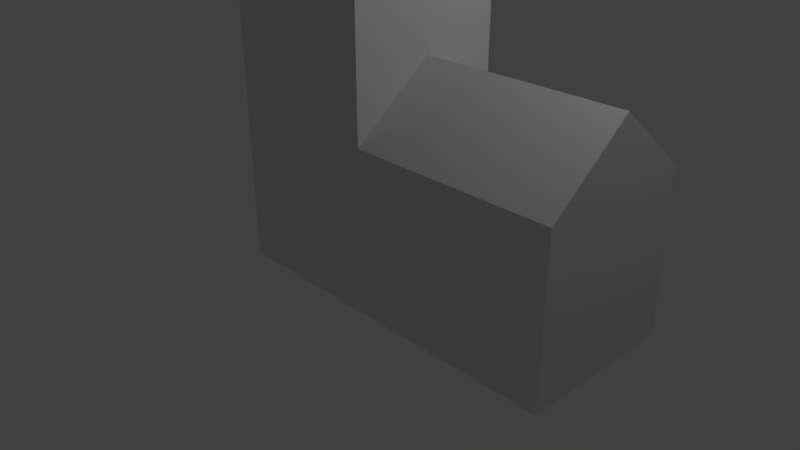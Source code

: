 # Source: TX09_Unwrapping_A_Model.blend  (saved by Blender 2.78.0; exported with 4.5.12 LTS)
import bpy
from mathutils import Matrix  # noqa: F401  (used for matrix-valued properties, if any)

bpy.ops.wm.read_factory_settings(use_empty=True)
scene = bpy.context.scene
scene.name = 'Scene'

# ---- collections
col_collection_1 = bpy.data.collections.new('Collection 1'); scene.collection.children.link(col_collection_1)

# ---- materials (node trees are filled in below, after node groups)
mat_material = bpy.data.materials.new('Material')
mat_material.alpha_threshold = 0.0
mat_material.use_transparent_shadow = False
mat_material.roughness = 0.5
mat_material.line_color = (0.0, 0.0, 0.0, 1.0)

# ---- material node trees

# ---- world
world_world = bpy.data.worlds.new('World'); scene.world = world_world
world_world.color = (0.05088, 0.05088, 0.05088)
world_world.use_sun_shadow = False
world_world.sun_shadow_jitter_overblur = 0.0
world_world.cycles.sampling_method = 'MANUAL'

# ---- cameras
cam_camera = bpy.data.cameras.new('Camera')
cam_camera.clip_end = 100.0
cam_camera.lens = 35.0
cam_camera.sensor_width = 32.0
cam_camera.sensor_height = 18.0
cam_camera.ortho_scale = 7.314
cam_camera.dof.focus_distance = 0.0
cam_camera.dof.aperture_fstop = 128.0

# ---- lights
light_lamp = bpy.data.lights.new('Lamp', 'POINT')
light_lamp.transmission_factor = 0.0
light_lamp.cutoff_distance = 30.0
light_lamp.energy = 100.0
light_lamp.shadow_buffer_clip_start = 1.001
light_lamp.shadow_soft_size = 0.1
light_lamp.shadow_maximum_resolution = 0.006
light_lamp.use_absolute_resolution = True

# ---- meshes
me_cube = bpy.data.meshes.new('Cube')
me_cube.from_pydata([(1.0, 1.0, 0.0), (1.0, -1.0, 0.0), (-1.0, -1.0, 0.0), (-1.0, 1.0, 0.0), (1.0, 1.0, 2.0), (1.0, -1.0, 2.0), (-1.0, -1.0, 2.0), (-1.0, 1.0, 2.0), (1.0, 1.0, 5.117), (1.0, -1.0, 5.117), (-1.0, 1.0, 5.117), (-1.0, -1.0, 5.117), (3.524, 1.0, 1.192e-07), (3.524, -1.0, 1.192e-07), (3.524, 1.0, 2.0), (3.524, -1.0, 2.0), (1.0, -5.96e-08, 0.0), (-1.0, 2.98e-07, 0.0), (1.0, -5.364e-07, 2.81), (-1.0, 1.788e-07, 2.0), (1.0, -5.364e-07, 5.117), (-1.0, 1.788e-07, 5.117), (3.524, -7.749e-07, 1.192e-07), (3.524, -1.252e-06, 2.81)], [], [(16, 1, 2, 17), (6, 5, 9, 11), (18, 5, 15, 23), (1, 5, 6, 2), (17, 19, 7, 3), (4, 0, 3, 7), (20, 21, 11, 9), (18, 4, 8, 20), (19, 6, 11, 21), (4, 7, 10, 8), (22, 23, 15, 13), (5, 1, 13, 15), (0, 4, 14, 12), (16, 0, 12, 22), (1, 16, 22, 13), (12, 14, 23, 22), (7, 19, 21, 10), (5, 18, 20, 9), (8, 10, 21, 20), (2, 6, 19, 17), (4, 18, 23, 14), (0, 16, 17, 3)])
_uv = me_cube.uv_layers.new(name='UVMap')
_uv.uv.foreach_set('vector', [0.6225, 0.1534, 0.5459, 0.1534, 0.5459, 0.0001297, 0.6225, 0.0001297, 0.2389, 0.1534, 0.2389, 0.3066, 0.0001298, 0.3066, 0.0001297, 0.1534, 0.3924, 0.491, 0.3924, 0.3924, 0.5858, 0.3924, 0.5858, 0.491, 0.3922, 0.3066, 0.2389, 0.3066, 0.2389, 0.1534, 0.3922, 0.1534, 0.3922, 0.07675, 0.2389, 0.07675, 0.2389, 0.0001298, 0.3922, 0.0001297, 0.2389, 0.8466, 0.3922, 0.8466, 0.3922, 0.9999, 0.2389, 0.9999, 0.4691, 0.2389, 0.4691, 0.3922, 0.3924, 0.3922, 0.3924, 0.2389, 0.4691, 0.06218, 0.5457, 0.0001297, 0.5457, 0.2389, 0.4691, 0.2389, 0.2389, 0.07675, 0.2389, 0.1534, 0.0001297, 0.1534, 0.0001297, 0.07675, 0.2389, 0.8466, 0.2389, 0.9999, 0.0001298, 0.9999, 0.0001297, 0.8466, 0.3922, 0.5766, 0.1769, 0.5766, 0.2389, 0.5, 0.3922, 0.5, 0.2389, 0.3066, 0.3922, 0.3066, 0.3922, 0.5, 0.2389, 0.5, 0.3922, 0.8466, 0.2389, 0.8466, 0.2389, 0.6532, 0.3922, 0.6532, 0.6225, 0.1534, 0.6992, 0.1534, 0.6992, 0.3468, 0.6225, 0.3468, 0.5459, 0.1534, 0.6225, 0.1534, 0.6225, 0.3468, 0.5459, 0.3468, 0.3922, 0.6532, 0.2389, 0.6532, 0.1769, 0.5766, 0.3922, 0.5766, 0.2389, 0.0001298, 0.2389, 0.07675, 0.0001297, 0.07675, 0.0001297, 0.0001298, 0.3924, 0.0001297, 0.4691, 0.06218, 0.4691, 0.2389, 0.3924, 0.2389, 0.5457, 0.2389, 0.5457, 0.3922, 0.4691, 0.3922, 0.4691, 0.2389, 0.3922, 0.1534, 0.2389, 0.1534, 0.2389, 0.07675, 0.3922, 0.07675, 0.3924, 0.5896, 0.3924, 0.491, 0.5858, 0.491, 0.5858, 0.5896, 0.6992, 0.1534, 0.6225, 0.1534, 0.6225, 0.0001297, 0.6992, 0.0001297])
me_cube.materials.append(mat_material)
me_cube.use_remesh_preserve_volume = False
me_cube.use_remesh_preserve_attributes = False
me_cube.use_mirror_vertex_groups = False
me_cube.update()

# ---- objects
ob_cube = bpy.data.objects.new('Cube', me_cube)
ob_lamp = bpy.data.objects.new('Lamp', light_lamp)
ob_camera = bpy.data.objects.new('Camera', cam_camera)

# ---- transforms, parenting, visibility, modifiers, constraints
ob_cube.location = (0.0, 0.0, 0.0)
ob_cube.lock_rotations_4d = False
ob_cube.empty_display_type = 'ARROWS'
ob_cube.lineart.crease_threshold = 0.0
ob_lamp.location = (4.076, 1.005, 5.904)
ob_lamp.rotation_euler = (0.6503, 0.05522, 1.866)
ob_lamp.lock_rotations_4d = False
ob_lamp.empty_display_type = 'ARROWS'
ob_lamp.color = (0.0, 0.0, 0.0, 0.0)
ob_lamp.lineart.crease_threshold = 0.0
ob_camera.location = (7.481, -6.508, 5.344)
ob_camera.rotation_euler = (1.109, 0.0, 0.8149)
ob_camera.lock_rotations_4d = False
ob_camera.empty_display_type = 'ARROWS'
ob_camera.color = (0.0, 0.0, 0.0, 0.0)
ob_camera.display_type = 'WIRE'
ob_camera.lineart.crease_threshold = 0.0

# ---- collection membership
col_collection_1.objects.link(ob_cube)
col_collection_1.objects.link(ob_lamp)
col_collection_1.objects.link(ob_camera)

# ---- scene / render settings (as saved in the file)
scene.camera = ob_camera
scene.frame_start = 1; scene.frame_end = 250; scene.frame_set(1)
scene.render.engine = 'BLENDER_EEVEE_NEXT'
scene.render.resolution_percentage = 50
scene.render.dither_intensity = 0.0
scene.cycles.use_denoising = False
scene.cycles.samples = 128
scene.cycles.sampling_pattern = 'TABULATED_SOBOL'
scene.cycles.light_sampling_threshold = 0.0
scene.cycles.use_adaptive_sampling = False
scene.cycles.use_light_tree = False
scene.cycles.blur_glossy = 0.0
scene.cycles.sample_clamp_indirect = 0.0
scene.view_settings.view_transform = 'Standard'
bpy.context.view_layer.update()
